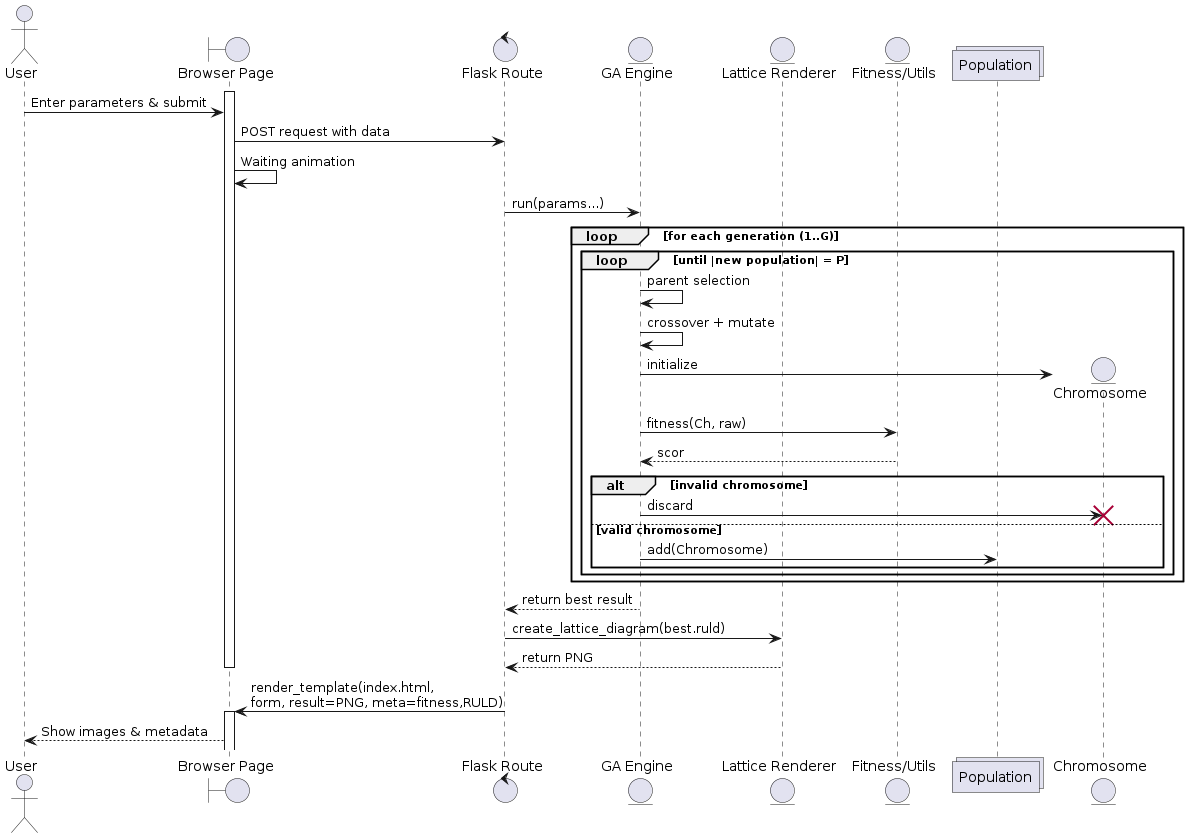

The diagram above was rendered by PlantUML. Its source (embedded in the PNG):
@startuml GaSequence
actor User

boundary "Browser Page" as Form
control "Flask Route" as Ctrl
entity "GA Engine" as GA
entity "Lattice Renderer" as Renderer
entity "Fitness/Utils" as Fit
collections "Population" as Pop

activate Form
User -> Form : Enter parameters & submit
Form -> Ctrl : POST request with data

Form -> Form : Waiting animation

Ctrl -> GA : run(params...)


loop for each generation (1..G)
  loop until |new population| = P
    GA -> GA : parent selection
    GA -> GA : crossover + mutate

    create entity Ch as "Chromosome"
    GA -> Ch : initialize
    GA -> Fit : fitness(Ch, raw)
    Fit --> GA : scor

    alt invalid chromosome
      GA -> Ch : discard
      destroy Ch
    else valid chromosome
      GA -> Pop : add(Chromosome)
    end
  end
end


GA --> Ctrl : return best result

Ctrl -> Renderer : create_lattice_diagram(best.ruld)
Renderer --> Ctrl : return PNG

deactivate Form
Ctrl -> Form : render_template(index.html,\nform, result=PNG, meta=fitness,RULD)

activate Form

Form --> User : Show images & metadata
@enduml